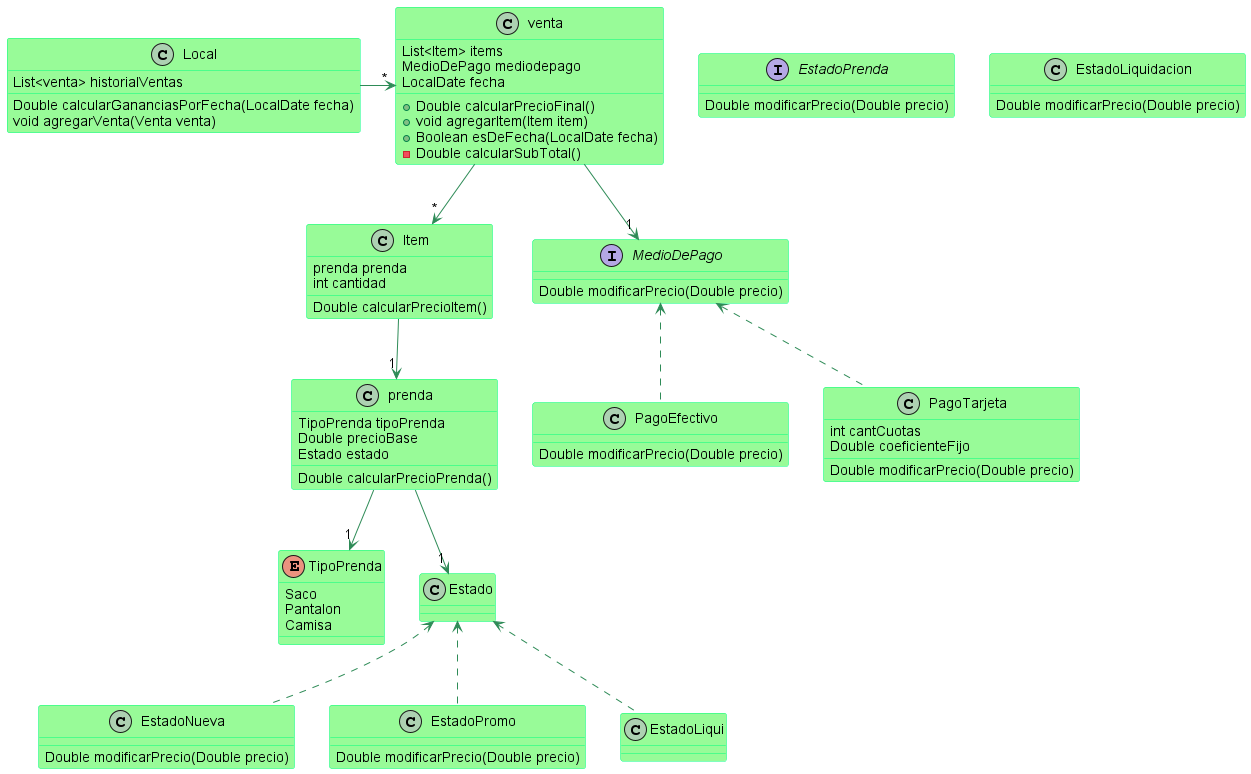

The diagram above was rendered by PlantUML. Its source (embedded in the PNG):
@startuml

skinparam class {
BackgroundColor PaleGreen
ArrowColor SeaGreen
BorderColor SpringGreen
}

class Local{
  List<venta> historialVentas
  Double calcularGananciasPorFecha(LocalDate fecha)
  void agregarVenta(Venta venta)
}

class venta{
  List<Item> items
  MedioDePago mediodepago
  LocalDate fecha
  + Double calcularPrecioFinal()
  + void agregarItem(Item item)
  + Boolean esDeFecha(LocalDate fecha)
  - Double calcularSubTotal()
}

Local -right->"*" venta

class Item{
  prenda prenda
  int cantidad
  Double calcularPrecioItem()
}

venta -->"*" Item

enum TipoPrenda{
  Saco
  Pantalon
  Camisa
}

prenda -->"1" TipoPrenda

class prenda{
  TipoPrenda tipoPrenda
  Double precioBase
  Estado estado
  Double calcularPrecioPrenda()
}

Item -->"1" prenda

interface EstadoPrenda{
  Double modificarPrecio(Double precio)
}

prenda -->"1" Estado

class EstadoNueva{
    Double modificarPrecio(Double precio)
}

class EstadoPromo{
  Double modificarPrecio(Double precio)
}

class EstadoLiquidacion{
    Double modificarPrecio(Double precio)
}

Estado <.- EstadoNueva
Estado <.- EstadoPromo
Estado <.- EstadoLiqui

interface MedioDePago{
  Double modificarPrecio(Double precio)
}

venta -->"1" MedioDePago

class PagoEfectivo{
    Double modificarPrecio(Double precio)
}


class PagoTarjeta{
  int cantCuotas
  Double coeficienteFijo
  Double modificarPrecio(Double precio)
}

MedioDePago <.- PagoEfectivo
MedioDePago <.- PagoTarjeta
@enduml